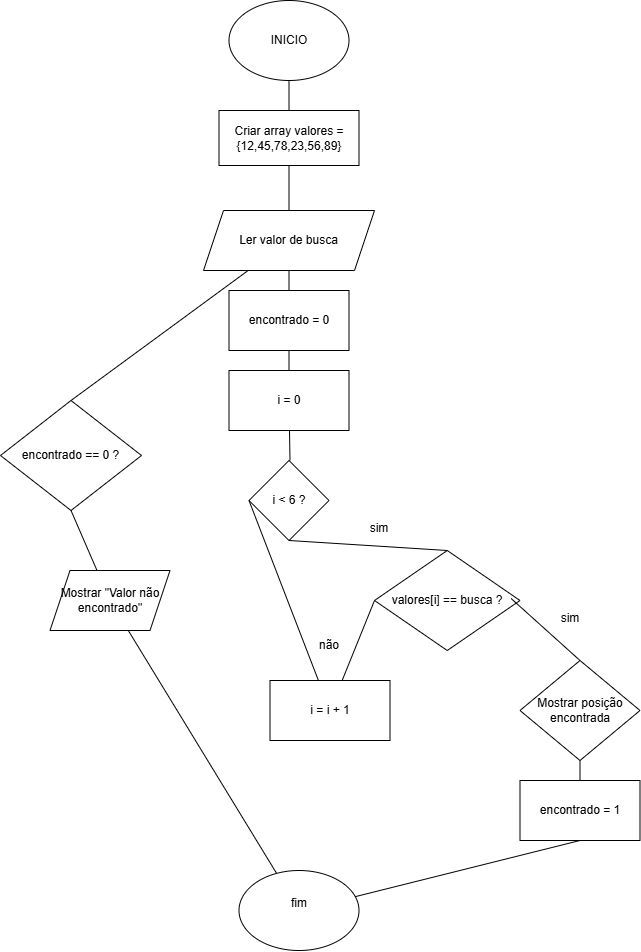

The diagram above was exported from draw.io. Its source (the exported page's mxGraphModel, read from the mxfile embedded in the PNG):
<mxGraphModel dx="1920" dy="4547" grid="1" gridSize="10" guides="1" tooltips="1" connect="1" arrows="1" fold="1" page="1" pageScale="1" pageWidth="827" pageHeight="1169" math="0" shadow="0">
  <root>
    <mxCell id="0" />
    <mxCell id="1" parent="0" />
    <mxCell id="feTt-_gqpmCZznMeHITt-1" parent="1" style="ellipse;whiteSpace=wrap;html=1;" value="INICIO" vertex="1">
      <mxGeometry height="80" width="120" x="318.5" y="-2790" as="geometry" />
    </mxCell>
    <mxCell id="feTt-_gqpmCZznMeHITt-2" parent="1" style="rounded=0;whiteSpace=wrap;html=1;" value="Criar array valores = {12,45,78,23,56,89}" vertex="1">
      <mxGeometry height="55" width="140" x="308.5" y="-2680" as="geometry" />
    </mxCell>
    <mxCell id="feTt-_gqpmCZznMeHITt-46" parent="1" style="shape=parallelogram;perimeter=parallelogramPerimeter;whiteSpace=wrap;html=1;fixedSize=1;" value="Ler valor de busca" vertex="1">
      <mxGeometry height="60" width="171" x="293" y="-2580" as="geometry" />
    </mxCell>
    <mxCell id="feTt-_gqpmCZznMeHITt-47" parent="1" style="rounded=0;whiteSpace=wrap;html=1;" value="encontrado = 0" vertex="1">
      <mxGeometry height="60" width="120" x="318.5" y="-2500" as="geometry" />
    </mxCell>
    <mxCell id="feTt-_gqpmCZznMeHITt-48" parent="1" style="rounded=0;whiteSpace=wrap;html=1;" value="i = 0" vertex="1">
      <mxGeometry height="60" width="120" x="318.5" y="-2420" as="geometry" />
    </mxCell>
    <mxCell id="feTt-_gqpmCZznMeHITt-49" parent="1" style="rhombus;whiteSpace=wrap;html=1;" value="i &lt; 6 ?" vertex="1">
      <mxGeometry height="80" width="80" x="338.5" y="-2330" as="geometry" />
    </mxCell>
    <mxCell id="feTt-_gqpmCZznMeHITt-50" parent="1" style="rhombus;whiteSpace=wrap;html=1;" value="valores[i] == busca ?" vertex="1">
      <mxGeometry height="100" width="145.5" x="464" y="-2240" as="geometry" />
    </mxCell>
    <mxCell id="feTt-_gqpmCZznMeHITt-51" parent="1" style="rhombus;whiteSpace=wrap;html=1;" value="Mostrar posição encontrada" vertex="1">
      <mxGeometry height="100" width="120" x="609.5" y="-2130" as="geometry" />
    </mxCell>
    <mxCell id="feTt-_gqpmCZznMeHITt-53" parent="1" style="rounded=0;whiteSpace=wrap;html=1;" value="encontrado = 1" vertex="1">
      <mxGeometry height="60" width="120" x="609.5" y="-2010" as="geometry" />
    </mxCell>
    <mxCell id="feTt-_gqpmCZznMeHITt-54" parent="1" style="rounded=0;whiteSpace=wrap;html=1;" value="i = i + 1" vertex="1">
      <mxGeometry height="60" width="120" x="359.5" y="-2110" as="geometry" />
    </mxCell>
    <mxCell id="feTt-_gqpmCZznMeHITt-55" parent="1" style="rhombus;whiteSpace=wrap;html=1;" value="encontrado == 0 ?" vertex="1">
      <mxGeometry height="110" width="141" x="90" y="-2390" as="geometry" />
    </mxCell>
    <mxCell id="feTt-_gqpmCZznMeHITt-56" parent="1" style="ellipse;whiteSpace=wrap;html=1;" value="fim&lt;div&gt;&lt;br&gt;&lt;/div&gt;" vertex="1">
      <mxGeometry height="80" width="120" x="328.5" y="-1920" as="geometry" />
    </mxCell>
    <mxCell id="feTt-_gqpmCZznMeHITt-57" parent="1" style="shape=parallelogram;perimeter=parallelogramPerimeter;whiteSpace=wrap;html=1;fixedSize=1;" value="Mostrar &quot;Valor não encontrado&quot;" vertex="1">
      <mxGeometry height="60" width="120" x="139.5" y="-2220" as="geometry" />
    </mxCell>
    <mxCell id="feTt-_gqpmCZznMeHITt-59" edge="1" parent="1" source="feTt-_gqpmCZznMeHITt-55" style="endArrow=none;html=1;rounded=0;exitX=0.5;exitY=1;exitDx=0;exitDy=0;" target="feTt-_gqpmCZznMeHITt-57" value="">
      <mxGeometry height="50" relative="1" width="50" as="geometry">
        <mxPoint x="200.5" y="-2325" as="sourcePoint" />
        <mxPoint x="419.5" y="-1660" as="targetPoint" />
      </mxGeometry>
    </mxCell>
    <mxCell id="feTt-_gqpmCZznMeHITt-61" edge="1" parent="1" source="feTt-_gqpmCZznMeHITt-51" style="endArrow=none;html=1;rounded=0;entryX=0.939;entryY=0.48;entryDx=0;entryDy=0;entryPerimeter=0;exitX=0.5;exitY=0;exitDx=0;exitDy=0;" target="feTt-_gqpmCZznMeHITt-50" value="">
      <mxGeometry height="50" relative="1" width="50" as="geometry">
        <mxPoint x="369.5" y="-1970" as="sourcePoint" />
        <mxPoint x="419.5" y="-2020" as="targetPoint" />
      </mxGeometry>
    </mxCell>
    <mxCell id="feTt-_gqpmCZznMeHITt-62" edge="1" parent="1" source="feTt-_gqpmCZznMeHITt-53" style="endArrow=none;html=1;rounded=0;entryX=0.5;entryY=1;entryDx=0;entryDy=0;" target="feTt-_gqpmCZznMeHITt-51" value="">
      <mxGeometry height="50" relative="1" width="50" as="geometry">
        <mxPoint x="369.5" y="-1970" as="sourcePoint" />
        <mxPoint x="419.5" y="-2020" as="targetPoint" />
      </mxGeometry>
    </mxCell>
    <mxCell id="feTt-_gqpmCZznMeHITt-63" edge="1" parent="1" source="feTt-_gqpmCZznMeHITt-56" style="endArrow=none;html=1;rounded=0;entryX=0.5;entryY=1;entryDx=0;entryDy=0;" target="feTt-_gqpmCZznMeHITt-53" value="">
      <mxGeometry height="50" relative="1" width="50" as="geometry">
        <mxPoint x="369.5" y="-1970" as="sourcePoint" />
        <mxPoint x="419.5" y="-2020" as="targetPoint" />
      </mxGeometry>
    </mxCell>
    <mxCell id="feTt-_gqpmCZznMeHITt-64" edge="1" parent="1" source="feTt-_gqpmCZznMeHITt-54" style="endArrow=none;html=1;rounded=0;entryX=0;entryY=0.5;entryDx=0;entryDy=0;" target="feTt-_gqpmCZznMeHITt-50" value="">
      <mxGeometry height="50" relative="1" width="50" as="geometry">
        <mxPoint x="369.5" y="-1970" as="sourcePoint" />
        <mxPoint x="419.5" y="-2020" as="targetPoint" />
      </mxGeometry>
    </mxCell>
    <mxCell id="feTt-_gqpmCZznMeHITt-65" edge="1" parent="1" source="feTt-_gqpmCZznMeHITt-50" style="endArrow=none;html=1;rounded=0;entryX=0.5;entryY=1;entryDx=0;entryDy=0;exitX=0.5;exitY=0;exitDx=0;exitDy=0;" target="feTt-_gqpmCZznMeHITt-49" value="">
      <mxGeometry height="50" relative="1" width="50" as="geometry">
        <mxPoint x="369.5" y="-2090" as="sourcePoint" />
        <mxPoint x="419.5" y="-2140" as="targetPoint" />
      </mxGeometry>
    </mxCell>
    <mxCell id="feTt-_gqpmCZznMeHITt-66" edge="1" parent="1" style="endArrow=none;html=1;rounded=0;" target="feTt-_gqpmCZznMeHITt-48" value="">
      <mxGeometry height="50" relative="1" width="50" as="geometry">
        <mxPoint x="379.5" y="-2330" as="sourcePoint" />
        <mxPoint x="419.5" y="-2300" as="targetPoint" />
      </mxGeometry>
    </mxCell>
    <mxCell id="feTt-_gqpmCZznMeHITt-67" edge="1" parent="1" source="feTt-_gqpmCZznMeHITt-48" style="endArrow=none;html=1;rounded=0;exitX=0.5;exitY=0;exitDx=0;exitDy=0;" target="feTt-_gqpmCZznMeHITt-47" value="">
      <mxGeometry height="50" relative="1" width="50" as="geometry">
        <mxPoint x="369.5" y="-2250" as="sourcePoint" />
        <mxPoint x="419.5" y="-2300" as="targetPoint" />
      </mxGeometry>
    </mxCell>
    <mxCell id="feTt-_gqpmCZznMeHITt-68" edge="1" parent="1" style="endArrow=none;html=1;rounded=0;entryX=0.5;entryY=1;entryDx=0;entryDy=0;" target="feTt-_gqpmCZznMeHITt-1" value="">
      <mxGeometry height="50" relative="1" width="50" as="geometry">
        <mxPoint x="378.5" y="-2680" as="sourcePoint" />
        <mxPoint x="419.5" y="-2620" as="targetPoint" />
      </mxGeometry>
    </mxCell>
    <mxCell id="feTt-_gqpmCZznMeHITt-69" edge="1" parent="1" source="feTt-_gqpmCZznMeHITt-46" style="endArrow=none;html=1;rounded=0;entryX=0.5;entryY=1;entryDx=0;entryDy=0;exitX=0.5;exitY=0;exitDx=0;exitDy=0;" target="feTt-_gqpmCZznMeHITt-2" value="">
      <mxGeometry height="50" relative="1" width="50" as="geometry">
        <mxPoint x="369.5" y="-2570" as="sourcePoint" />
        <mxPoint x="419.5" y="-2620" as="targetPoint" />
      </mxGeometry>
    </mxCell>
    <mxCell id="feTt-_gqpmCZznMeHITt-70" edge="1" parent="1" source="feTt-_gqpmCZznMeHITt-47" style="endArrow=none;html=1;rounded=0;exitX=0.5;exitY=0;exitDx=0;exitDy=0;" target="feTt-_gqpmCZznMeHITt-46" value="">
      <mxGeometry height="50" relative="1" width="50" as="geometry">
        <mxPoint x="369.5" y="-2490" as="sourcePoint" />
        <mxPoint x="419.5" y="-2540" as="targetPoint" />
      </mxGeometry>
    </mxCell>
    <mxCell id="feTt-_gqpmCZznMeHITt-71" edge="1" parent="1" source="feTt-_gqpmCZznMeHITt-55" style="endArrow=none;html=1;rounded=0;exitX=0.5;exitY=0;exitDx=0;exitDy=0;" target="feTt-_gqpmCZznMeHITt-46" value="">
      <mxGeometry height="50" relative="1" width="50" as="geometry">
        <mxPoint x="130" y="-2380" as="sourcePoint" />
        <mxPoint x="419.5" y="-2340" as="targetPoint" />
      </mxGeometry>
    </mxCell>
    <mxCell id="feTt-_gqpmCZznMeHITt-72" edge="1" parent="1" source="feTt-_gqpmCZznMeHITt-56" style="endArrow=none;html=1;rounded=0;" target="feTt-_gqpmCZznMeHITt-57" value="">
      <mxGeometry height="50" relative="1" width="50" as="geometry">
        <mxPoint x="369.5" y="-2050" as="sourcePoint" />
        <mxPoint x="419.5" y="-2100" as="targetPoint" />
      </mxGeometry>
    </mxCell>
    <mxCell id="feTt-_gqpmCZznMeHITt-73" parent="1" style="text;html=1;whiteSpace=wrap;strokeColor=none;fillColor=none;align=center;verticalAlign=middle;rounded=0;" value="sim&lt;div&gt;&lt;br&gt;&lt;/div&gt;" vertex="1">
      <mxGeometry height="30" width="60" x="438.5" y="-2270" as="geometry" />
    </mxCell>
    <mxCell id="feTt-_gqpmCZznMeHITt-74" parent="1" style="text;html=1;whiteSpace=wrap;strokeColor=none;fillColor=none;align=center;verticalAlign=middle;rounded=0;" value="não" vertex="1">
      <mxGeometry height="30" width="60" x="388.5" y="-2160" as="geometry" />
    </mxCell>
    <mxCell id="feTt-_gqpmCZznMeHITt-75" parent="1" style="text;html=1;whiteSpace=wrap;strokeColor=none;fillColor=none;align=center;verticalAlign=middle;rounded=0;" value="sim&lt;div&gt;&lt;br&gt;&lt;/div&gt;" vertex="1">
      <mxGeometry height="30" width="60" x="629.5" y="-2180" as="geometry" />
    </mxCell>
    <mxCell id="feTt-_gqpmCZznMeHITt-76" edge="1" parent="1" source="feTt-_gqpmCZznMeHITt-54" style="endArrow=none;html=1;rounded=0;entryX=0;entryY=0.5;entryDx=0;entryDy=0;" target="feTt-_gqpmCZznMeHITt-49" value="">
      <mxGeometry height="50" relative="1" width="50" as="geometry">
        <mxPoint x="369.5" y="-2130" as="sourcePoint" />
        <mxPoint x="419.5" y="-2180" as="targetPoint" />
      </mxGeometry>
    </mxCell>
  </root>
</mxGraphModel>